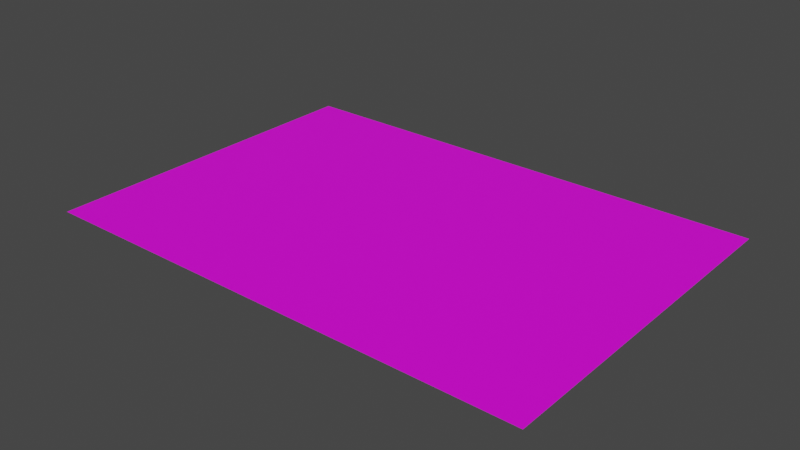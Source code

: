# Source: poster5.blend  (saved by Blender 3.3.6; exported with 4.5.12 LTS)
import bpy
from mathutils import Matrix  # noqa: F401  (used for matrix-valued properties, if any)

bpy.ops.wm.read_factory_settings(use_empty=True)
scene = bpy.context.scene
scene.name = 'Scene'

# ---- collections
col_collection = bpy.data.collections.new('Collection'); scene.collection.children.link(col_collection)

# ---- images (referenced by path relative to the original .blend; pixels are not part of the script)
import os
ASSET_DIR = os.environ.get("B2B_ASSET_DIR", "")  # directory of the original .blend (textures are referenced by path, not embedded)
HERE = os.path.dirname(os.path.abspath(__file__))  # packed textures are extracted next to this script under _unpacked/

def load_image(name, relpath, width, height, colorspace="sRGB"):
    """Load a texture the original file referenced (path relative to the .blend, or extracted next to this script)."""
    p = next((c for c in (os.path.join(HERE, relpath), os.path.join(ASSET_DIR, relpath)) if relpath and os.path.exists(c)), "")
    if p:
        img = bpy.data.images.load(p, check_existing=True)
        img.name = name
    else:  # same state as the original file: an image datablock whose file is absent (Cycles renders it pink)
        img = bpy.data.images.new(name, width, height)
        img.source = "FILE"
        img.filepath = "//" + (relpath or name)
    img.colorspace_settings.name = colorspace
    return img
img_travisscott_png = load_image('travisscott.png', 'travisscott.png', 1024, 1024, 'sRGB')

# ---- materials (node trees are filled in below, after node groups)
mat_material_001 = bpy.data.materials.new('Material.001')
mat_material_001.use_transparent_shadow = False

# ---- material node trees
mat_material_001.use_nodes = True; mat_material_001.node_tree.nodes.clear()
_N = mat_material_001.node_tree.nodes; _L = mat_material_001.node_tree.links
n0 = _N.new('ShaderNodeOutputMaterial'); n0.name = 'Material Output'; n0.location = (300, 300)
n1 = _N.new('ShaderNodeBsdfPrincipled'); n1.name = 'Principled BSDF'; n1.location = (10, 300)
n1.distribution = 'GGX'
n1.subsurface_method = 'RANDOM_WALK_SKIN'
n1.inputs[3].default_value = 1.45
n1.inputs[27].default_value = (0.0, 0.0, 0.0, 1.0)
n1.inputs[28].default_value = 1.0
n2 = _N.new('ShaderNodeTexImage'); n2.name = 'Image Texture'; n2.location = (-418, 195)
n2.image = img_travisscott_png
_L.new(n1.outputs[0], n0.inputs[0])
_L.new(n2.outputs[0], n1.inputs[0])
n0.is_active_output = True

# ---- world
world_world = bpy.data.worlds.new('World'); scene.world = world_world
world_world.use_nodes = True; world_world.node_tree.nodes.clear()
_N = world_world.node_tree.nodes; _L = world_world.node_tree.links
n0 = _N.new('ShaderNodeOutputWorld'); n0.name = 'World Output'; n0.location = (300, 300)
n1 = _N.new('ShaderNodeBackground'); n1.name = 'Background'; n1.location = (10, 300)
n1.inputs[0].default_value = (0.05088, 0.05088, 0.05088, 1.0)
_L.new(n1.outputs[0], n0.inputs[0])
n0.is_active_output = True
world_world.color = (0.05088, 0.05088, 0.05088)
world_world.use_sun_shadow = False
world_world.sun_shadow_jitter_overblur = 0.0

# ---- meshes
me_plane = bpy.data.meshes.new('Plane')
me_plane.from_pydata([(-1.0, -1.0, 0.0), (1.0, -1.0, 0.0), (-1.0, 1.0, 0.0), (1.0, 1.0, 0.0)], [], [(0, 1, 3, 2)])
_uv = me_plane.uv_layers.new(name='UVMap')
_uv.uv.foreach_set('vector', [0.9999, 0.9999, 9.998e-05, 0.9999, 0.0001, 9.998e-05, 0.9999, 0.0001003])
me_plane.materials.append(mat_material_001)
me_plane.update()

# ---- objects
ob_plane = bpy.data.objects.new('Plane', me_plane)

# ---- transforms, parenting, visibility, modifiers, constraints
ob_plane.location = (0.0, 0.0, 0.0)
ob_plane.rotation_euler = (0.0, 0.0, 4.712)
ob_plane.scale = (1.302, 1.87, 1.302)

# ---- collection membership
col_collection.objects.link(ob_plane)

# ---- scene / render settings (as saved in the file)
scene.frame_start = 1; scene.frame_end = 250; scene.frame_set(1)
scene.render.engine = 'BLENDER_EEVEE_NEXT'
scene.cycles.sampling_pattern = 'TABULATED_SOBOL'
scene.cycles.use_light_tree = False
scene.view_settings.view_transform = 'Filmic'
bpy.context.view_layer.update()

# ---- added for rendering (the .blend has no active camera and no usable light): camera, sun
cam_auto = bpy.data.cameras.new('AutoCamera')
cam_auto.lens = 50.0
cam_auto.sensor_width = 36.0
cam_auto.clip_end = 1000.0
ob_auto_camera = bpy.data.objects.new('AutoCamera', cam_auto)
scene.collection.objects.link(ob_auto_camera)
ob_auto_camera.location = (4.21678, -5.06014, 3.37342)
ob_auto_camera.rotation_euler = (1.09748, -7.21219e-08, 0.694738)
scene.camera = ob_auto_camera
light_auto_sun = bpy.data.lights.new('AutoSun', 'SUN')
light_auto_sun.energy = 3.0
light_auto_sun.angle = 0.0523599
ob_auto_sun = bpy.data.objects.new('AutoSun', light_auto_sun)
scene.collection.objects.link(ob_auto_sun)
ob_auto_sun.rotation_euler = (0.872665, 0.174533, 0.523599)
bpy.context.view_layer.update()
